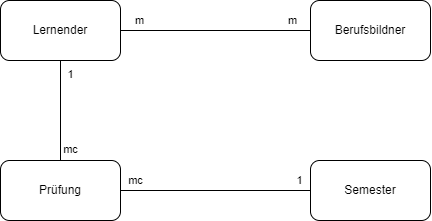

The diagram above was exported from draw.io. Its source (the exported page's mxGraphModel, read from the mxfile embedded in the PNG):
<mxGraphModel dx="378" dy="269" grid="1" gridSize="10" guides="1" tooltips="1" connect="1" arrows="1" fold="1" page="1" pageScale="1" pageWidth="827" pageHeight="1169" math="0" shadow="0">
  <root>
    <mxCell id="0" />
    <mxCell id="1" parent="0" />
    <mxCell id="1jrdNp0M8J12RakMBeQd-8" value="" style="edgeStyle=orthogonalEdgeStyle;rounded=0;orthogonalLoop=1;jettySize=auto;html=1;endArrow=none;startFill=0;" edge="1" parent="1" source="1jrdNp0M8J12RakMBeQd-1" target="1jrdNp0M8J12RakMBeQd-3">
      <mxGeometry relative="1" as="geometry" />
    </mxCell>
    <mxCell id="1jrdNp0M8J12RakMBeQd-9" value="1" style="edgeLabel;html=1;align=center;verticalAlign=middle;resizable=0;points=[];" vertex="1" connectable="0" parent="1jrdNp0M8J12RakMBeQd-8">
      <mxGeometry x="-0.7256" y="1" relative="1" as="geometry">
        <mxPoint x="9" as="offset" />
      </mxGeometry>
    </mxCell>
    <mxCell id="1jrdNp0M8J12RakMBeQd-10" value="mc" style="edgeLabel;html=1;align=center;verticalAlign=middle;resizable=0;points=[];" vertex="1" connectable="0" parent="1jrdNp0M8J12RakMBeQd-8">
      <mxGeometry x="0.7819" y="1" relative="1" as="geometry">
        <mxPoint x="9" as="offset" />
      </mxGeometry>
    </mxCell>
    <mxCell id="1jrdNp0M8J12RakMBeQd-1" value="Lernender" style="rounded=1;whiteSpace=wrap;html=1;" vertex="1" parent="1">
      <mxGeometry x="170" y="110" width="120" height="60" as="geometry" />
    </mxCell>
    <mxCell id="1jrdNp0M8J12RakMBeQd-5" style="edgeStyle=orthogonalEdgeStyle;rounded=0;orthogonalLoop=1;jettySize=auto;html=1;endArrow=none;startFill=0;" edge="1" parent="1" source="1jrdNp0M8J12RakMBeQd-2" target="1jrdNp0M8J12RakMBeQd-1">
      <mxGeometry relative="1" as="geometry" />
    </mxCell>
    <mxCell id="1jrdNp0M8J12RakMBeQd-6" value="m" style="edgeLabel;html=1;align=center;verticalAlign=middle;resizable=0;points=[];" vertex="1" connectable="0" parent="1jrdNp0M8J12RakMBeQd-5">
      <mxGeometry x="0.8035" y="-2" relative="1" as="geometry">
        <mxPoint y="-8" as="offset" />
      </mxGeometry>
    </mxCell>
    <mxCell id="1jrdNp0M8J12RakMBeQd-7" value="m" style="edgeLabel;html=1;align=center;verticalAlign=middle;resizable=0;points=[];" vertex="1" connectable="0" parent="1jrdNp0M8J12RakMBeQd-5">
      <mxGeometry x="-0.807" relative="1" as="geometry">
        <mxPoint y="-10" as="offset" />
      </mxGeometry>
    </mxCell>
    <mxCell id="1jrdNp0M8J12RakMBeQd-2" value="Berufsbildner" style="rounded=1;whiteSpace=wrap;html=1;" vertex="1" parent="1">
      <mxGeometry x="480" y="110" width="120" height="60" as="geometry" />
    </mxCell>
    <mxCell id="1jrdNp0M8J12RakMBeQd-12" value="" style="edgeStyle=orthogonalEdgeStyle;rounded=0;orthogonalLoop=1;jettySize=auto;html=1;entryX=0;entryY=0.5;entryDx=0;entryDy=0;endArrow=none;startFill=0;" edge="1" parent="1" source="1jrdNp0M8J12RakMBeQd-3" target="1jrdNp0M8J12RakMBeQd-4">
      <mxGeometry relative="1" as="geometry">
        <mxPoint x="390" y="300" as="targetPoint" />
      </mxGeometry>
    </mxCell>
    <mxCell id="1jrdNp0M8J12RakMBeQd-13" value="mc" style="edgeLabel;html=1;align=center;verticalAlign=middle;resizable=0;points=[];" vertex="1" connectable="0" parent="1jrdNp0M8J12RakMBeQd-12">
      <mxGeometry x="-0.8403" y="2" relative="1" as="geometry">
        <mxPoint y="-8" as="offset" />
      </mxGeometry>
    </mxCell>
    <mxCell id="1jrdNp0M8J12RakMBeQd-14" value="1" style="edgeLabel;html=1;align=center;verticalAlign=middle;resizable=0;points=[];" vertex="1" connectable="0" parent="1jrdNp0M8J12RakMBeQd-12">
      <mxGeometry x="0.884" y="4" relative="1" as="geometry">
        <mxPoint y="-6" as="offset" />
      </mxGeometry>
    </mxCell>
    <mxCell id="1jrdNp0M8J12RakMBeQd-3" value="Prüfung" style="rounded=1;whiteSpace=wrap;html=1;" vertex="1" parent="1">
      <mxGeometry x="170" y="270" width="120" height="60" as="geometry" />
    </mxCell>
    <mxCell id="1jrdNp0M8J12RakMBeQd-4" value="Semester" style="rounded=1;whiteSpace=wrap;html=1;" vertex="1" parent="1">
      <mxGeometry x="480" y="270" width="120" height="60" as="geometry" />
    </mxCell>
  </root>
</mxGraphModel>